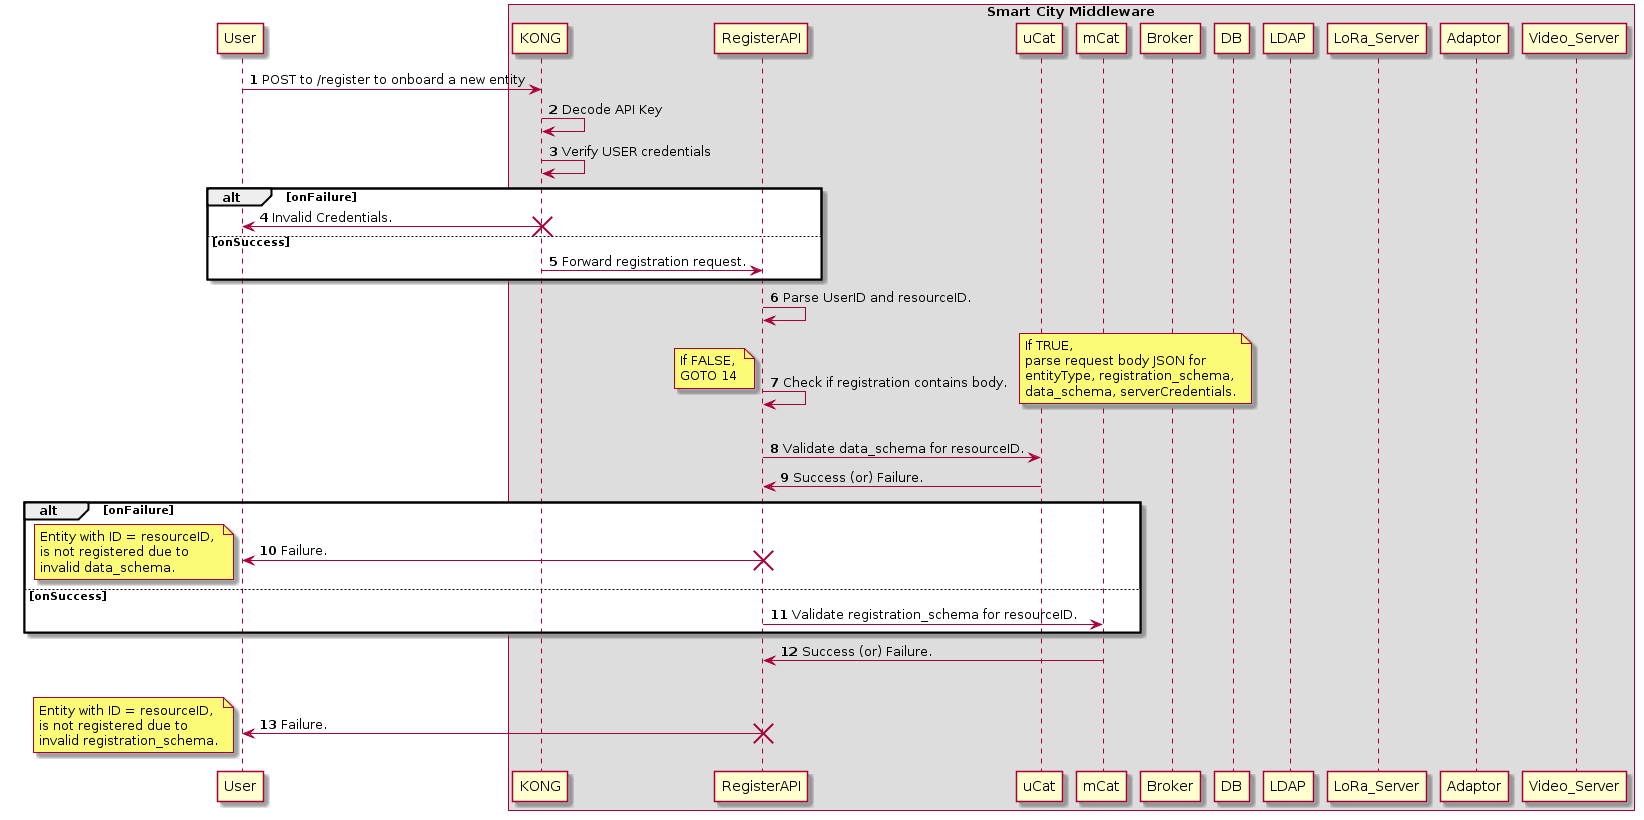

The diagram above was rendered by PlantUML. Its source (embedded in the PNG):
@startuml
autonumber

User -> KONG: POST to /register to onboard a new entity 

box "Smart City Middleware" 
	participant KONG
	participant RegisterAPI
	participant uCat
	participant mCat
	participant Broker
	participant DB
	participant LDAP
	participant LoRa_Server
	participant Adaptor
	participant Video_Server
end box


KONG -> KONG: Decode API Key 
KONG -> KONG: Verify USER credentials 

alt onFailure
KONG -> User: Invalid Credentials.
destroy KONG

else onSuccess
KONG -> RegisterAPI: Forward registration request.
end

RegisterAPI -> RegisterAPI: Parse UserID and resourceID.
RegisterAPI -> RegisterAPI: Check if registration contains body. 

alt onSuccess
note right
            If TRUE, 
            parse request body JSON for
            entityType, registration_schema,
            data_schema, serverCredentials.
end note

note left
            If FALSE, 
            GOTO 14
end note
RegisterAPI -> uCat: Validate data_schema for resourceID.

uCat -> RegisterAPI: Success (or) Failure.

alt onFailure
RegisterAPI -> User: Failure. 
destroy RegisterAPI
note left
            Entity with ID = resourceID, 
            is not registered due to
            invalid data_schema.
end note

else onSuccess
RegisterAPI -> mCat: Validate registration_schema for resourceID.
end

mCat -> RegisterAPI: Success (or) Failure.
alt onFailure
RegisterAPI -> User: Failure.
destroy RegisterAPI
note left
            Entity with ID = resourceID, 
            is not registered due to
            invalid registration_schema.
end note
@enduml